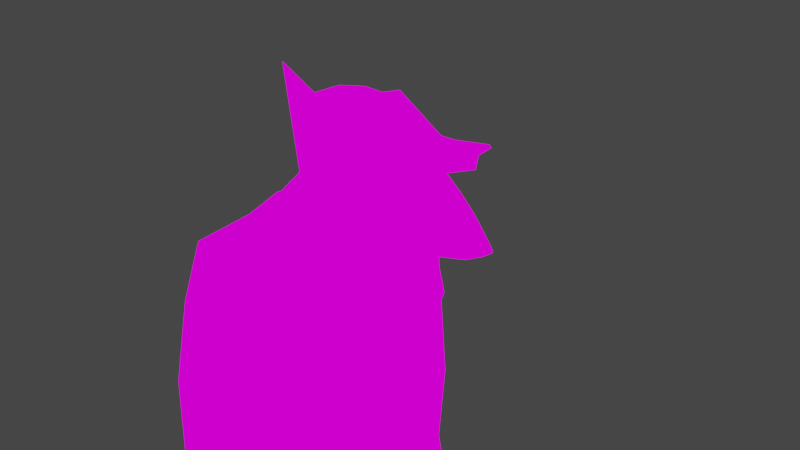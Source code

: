 # Source: blackhole.blend  (saved by Blender 3.4.6; exported with 4.5.12 LTS)
import bpy
from mathutils import Matrix  # noqa: F401  (used for matrix-valued properties, if any)

bpy.ops.wm.read_factory_settings(use_empty=True)
scene = bpy.context.scene
scene.name = 'Scene'

# ---- collections
col_collection = bpy.data.collections.new('Collection'); scene.collection.children.link(col_collection)

# ---- images (referenced by path relative to the original .blend; pixels are not part of the script)
import os
ASSET_DIR = os.environ.get("B2B_ASSET_DIR", "")  # directory of the original .blend (textures are referenced by path, not embedded)
HERE = os.path.dirname(os.path.abspath(__file__))  # packed textures are extracted next to this script under _unpacked/

def load_image(name, relpath, width, height, colorspace="sRGB"):
    """Load a texture the original file referenced (path relative to the .blend, or extracted next to this script)."""
    p = next((c for c in (os.path.join(HERE, relpath), os.path.join(ASSET_DIR, relpath)) if relpath and os.path.exists(c)), "")
    if p:
        img = bpy.data.images.load(p, check_existing=True)
        img.name = name
    else:  # same state as the original file: an image datablock whose file is absent (Cycles renders it pink)
        img = bpy.data.images.new(name, width, height)
        img.source = "FILE"
        img.filepath = "//" + (relpath or name)
    img.colorspace_settings.name = colorspace
    return img
img_blackhole_png = load_image('blackhole.png', 'blackhole.png', 1024, 1024, 'sRGB')

# ---- materials (node trees are filled in below, after node groups)
mat_material = bpy.data.materials.new('Material')
mat_material.alpha_threshold = 0.0
mat_material.use_transparent_shadow = False
mat_material.roughness = 0.5
mat_material.line_color = (0.0, 0.0, 0.0, 1.0)

# ---- material node trees
mat_material.use_nodes = True; mat_material.node_tree.nodes.clear()
_N = mat_material.node_tree.nodes; _L = mat_material.node_tree.links
n0 = _N.new('ShaderNodeOutputMaterial'); n0.name = 'Material Output'; n0.location = (300, 300)
n1 = _N.new('ShaderNodeEmission'); n1.name = 'Emission'; n1.location = (10, 300)
n2 = _N.new('ShaderNodeTexImage'); n2.name = 'Image Texture'; n2.location = (-398, 226)
n2.image = img_blackhole_png
_L.new(n1.outputs[0], n0.inputs[0])
_L.new(n2.outputs[0], n1.inputs[0])
n0.is_active_output = True

# ---- world
world_world = bpy.data.worlds.new('World'); scene.world = world_world
world_world.use_nodes = True; world_world.node_tree.nodes.clear()
_N = world_world.node_tree.nodes; _L = world_world.node_tree.links
n0 = _N.new('ShaderNodeOutputWorld'); n0.name = 'World Output'; n0.location = (300, 300)
n1 = _N.new('ShaderNodeBackground'); n1.name = 'Background'; n1.location = (10, 300)
n1.inputs[0].default_value = (0.05088, 0.05088, 0.05088, 1.0)
_L.new(n1.outputs[0], n0.inputs[0])
n0.is_active_output = True
world_world.color = (0.05088, 0.05088, 0.05088)
world_world.use_sun_shadow = False
world_world.sun_shadow_jitter_overblur = 0.0

# ---- cameras
cam_camera = bpy.data.cameras.new('Camera')
cam_camera.clip_end = 100.0
cam_camera.ortho_scale = 7.314

# ---- lights
light_light = bpy.data.lights.new('Light', 'POINT')
light_light.transmission_factor = 0.0
light_light.energy = 1000.0
light_light.shadow_soft_size = 0.1
light_light.shadow_maximum_resolution = 0.006
light_light.use_absolute_resolution = True

# ---- meshes
me_cube = bpy.data.meshes.new('Cube')
me_cube.from_pydata([(-0.07632, 0.2173, 0.7288), (0.0, 0.4244, 0.2014), (0.1291, 0.1343, 0.7939), (0.2445, 0.2096, 0.6985), (0.3757, 0.2703, 0.5653), (0.4696, 0.3137, 0.3942), (0.5186, 0.3363, 0.199), (0.2117, 0.1004, 0.7865), (0.4777, 0.1401, 0.6312), (0.6827, 0.1731, 0.4674), (0.8549, 0.1832, 0.3007), (0.9468, 0.1955, 0.177), (0.2356, 0.06358, 0.7885), (0.6206, 0.05799, 0.6056), (0.8824, 0.04475, 0.4315), (1.095, 0.04499, 0.2575), (1.208, 0.04512, 0.13), (0.2526, 0.0, 0.7885), (0.6551, 0.0, 0.5994), (0.9317, 0.0, 0.4226), (1.155, 0.0, 0.2467), (1.274, 0.0, 0.1182), (0.01717, 0.0, 0.8377), (-0.2586, 0.0, 0.814), (-0.617, 0.0, 0.7288), (-0.8296, 0.0, 0.6292), (-0.9275, 0.0, 0.5837), (-0.2372, 0.04239, 0.814), (-0.5758, 0.08806, 0.7288), (-0.7721, 0.126, 0.6292), (-0.8583, 0.1428, 0.5837), (-0.1761, 0.08452, 0.814), (-0.4586, 0.1689, 0.7288), (-0.6082, 0.239, 0.6292), (-0.688, 0.2892, 0.4334), (-0.623, 0.3153, 0.2014), (-0.08469, 0.1127, 0.814), (-0.2832, 0.2229, 0.7288), (-0.3631, 0.3145, 0.6292), (-0.3929, 0.3801, 0.4334), (-0.3788, 0.4142, 0.2014), (0.02312, 0.1202, 0.814), (-0.07385, 0.3165, 0.6292), (-0.04484, 0.3874, 0.4334), (0.0, 0.4244, 0.08194), (0.5186, 0.3363, 0.09729), (0.9404, 0.1955, 0.09729), (1.206, 0.04512, 0.09729), (1.273, 0.0, 0.09729), (-0.5885, 0.3153, 0.08194), (-0.3788, 0.4142, 0.08194), (1.145, 0.0, 0.00458), (0.9217, 0.0, -0.1126), (0.4719, 0.0, -0.2443), (-0.01403, 0.0, -0.3117), (-0.4246, 0.0, -0.2751), (0.7603, 0.1764, -0.01979), (0.2035, 0.2699, -0.05171), (-0.5034, 0.2344, -0.09312), (0.9112, 0.1404, -0.0108), (0.3167, 0.2602, -0.04551), (-0.415, 0.3031, -0.08491), (0.4807, 0.2436, -0.03646), (-0.1619, 0.3212, -0.07233), (-1.201, 0.0, 0.4047), (-1.608, 0.0, -0.001525), (-1.898, 0.0, -0.4657), (-0.3428, 0.0, -0.5788), (-1.118, 0.2855, 0.2994), (-1.315, 0.4272, 0.05511), (-1.406, 0.559, -0.1445), (-0.8904, 0.4054, 0.2203), (-0.9962, 0.5518, -0.002488), (-1.028, 0.6139, -0.1515), (-0.7386, 0.4294, -0.04766), (-0.6342, 0.4565, -0.4916), (-0.6585, 0.3903, -0.09912), (-0.4907, 0.3799, -0.5357), (-0.4376, 0.2334, -0.5457), (-2.034, 0.0, -0.3792), (-1.456, 0.8151, -0.1916), (-1.078, 0.87, -0.1986), (-0.6834, 0.7125, -0.5387), (-0.1973, 0.0, -0.6482), (-1.826, 0.0, 1.229), (0.1085, 0.0, -0.9764), (0.1974, 0.0, -1.603), (0.1423, 0.0, -1.852), (0.2967, 0.0, -3.049), (0.5445, 0.0, -4.237), (0.5805, 0.0, -5.115), (-2.458, 0.0, -0.8572), (-2.924, 0.0, -1.815), (-3.046, 0.0, -3.166), (-3.247, 0.0, -5.243), (-2.202, 0.0, -5.434), (-0.9471, 0.0, -5.456), (-0.06949, 0.0, -5.295), (-0.6245, 1.161, -0.9725), (-0.3174, 1.007, -1.391), (-0.4205, 1.064, -1.537), (-0.3823, 1.117, -2.523), (-0.4168, 1.048, -3.635), (-0.2458, 1.136, -4.591), (-0.3201, 1.042, -5.296), (-1.654, 1.346, -0.4021), (-2.323, 1.177, -1.486), (-2.605, 1.21, -2.708), (-0.9464, 1.516, -1.009), (-1.461, 1.527, -1.789), (-1.393, 1.714, -2.721), (-1.351, 1.593, -3.632), (-1.269, 1.315, -5.388), (-2.597, 1.222, -3.75), (-2.605, 1.224, -5.131), (-3.147, 0.0, -3.858)], [], [(43, 42, 4, 5), (41, 22, 2), (1, 43, 5, 6), (0, 41, 2, 3), (44, 1, 6, 45), (42, 0, 3, 4), (45, 6, 11, 46), (4, 3, 8, 9), (5, 4, 9, 10), (2, 22, 7), (6, 5, 10, 11), (3, 2, 7, 8), (10, 9, 14, 15), (7, 22, 12), (11, 10, 15, 16), (8, 7, 12, 13), (46, 11, 16, 47), (9, 8, 13, 14), (15, 14, 19, 20), (12, 22, 17), (16, 15, 20, 21), (13, 12, 17, 18), (47, 16, 21, 48), (14, 13, 18, 19), (23, 22, 27), (24, 23, 27, 28), (25, 24, 28, 29), (26, 25, 29, 30), (28, 27, 31, 32), (29, 28, 32, 33), (30, 29, 33, 34), (27, 22, 31), (49, 35, 40, 50), (33, 32, 37, 38), (34, 33, 38, 39), (31, 22, 36), (35, 34, 39, 40), (32, 31, 36, 37), (39, 38, 42, 43), (36, 22, 41), (40, 39, 43, 1), (37, 36, 41, 0), (50, 40, 1, 44), (38, 37, 0, 42), (48, 51, 47), (47, 51, 46), (51, 59, 46), (53, 56, 59, 52), (46, 56, 62, 45), (53, 54, 60, 62), (55, 57, 60, 54), (45, 57, 63, 44), (44, 63, 61, 50), (50, 61, 58, 49), (63, 57, 55), (62, 56, 53), (61, 63, 55), (62, 60, 45), (59, 51, 52), (58, 61, 55), (60, 57, 45), (59, 56, 46), (78, 58, 55, 67), (58, 76, 49), (76, 58, 78, 77), (49, 76, 74, 35), (75, 74, 76, 77), (35, 74, 71, 34), (72, 71, 74, 75), (73, 72, 75), (34, 71, 68, 30), (30, 68, 64, 26), (69, 68, 71, 72), (70, 69, 72, 73), (65, 64, 68, 69), (66, 65, 69, 70), (66, 70, 80, 79), (70, 73, 81, 80), (73, 75, 82, 81), (78, 67, 83), (78, 83, 77), (77, 82, 75), (83, 82, 77), (24, 25, 26, 64, 65, 84), (82, 83, 85, 98), (86, 99, 98, 85), (87, 100, 99, 86), (88, 101, 100, 87), (101, 88, 102), (89, 103, 102, 88), (90, 104, 103, 89), (82, 98, 81), (99, 100, 98), (80, 105, 91, 79), (80, 81, 105), (92, 91, 105, 106), (105, 81, 98), (93, 92, 106, 107), (105, 98, 108), (100, 108, 98), (101, 109, 108, 100), (102, 110, 109, 101), (103, 111, 110, 102), (104, 112, 111, 103), (106, 105, 108, 109), (107, 106, 109, 110), (111, 113, 107, 110), (112, 114, 113, 111), (93, 107, 113, 115), (94, 115, 113, 114), (94, 114, 112, 95), (95, 112, 104, 96), (97, 96, 104, 90)])
_uv = me_cube.uv_layers.new(name='UVMap')
_uv.uv.foreach_set('vector', [0.01894, 0.983, 0.01999, 0.9823, 0.02091, 0.9848, 0.02027, 0.9858, 0.02164, 0.9823, 0.02233, 0.982, 0.02173, 0.9829, 0.01775, 0.9838, 0.01894, 0.983, 0.02027, 0.9858, 0.0194, 0.9867, 0.02074, 0.982, 0.02164, 0.9823, 0.02173, 0.9829, 0.02135, 0.9837, 0.05225, 0.9793, 0.05123, 0.9788, 0.05375, 0.9743, 0.05459, 0.9748, 0.01999, 0.9823, 0.02074, 0.982, 0.02135, 0.9837, 0.02091, 0.9848, 0.05459, 0.9748, 0.05375, 0.9743, 0.05628, 0.9708, 0.05687, 0.9713, 0.02091, 0.9848, 0.02135, 0.9837, 0.02191, 0.9851, 0.02164, 0.9866, 0.02027, 0.9858, 0.02091, 0.9848, 0.02164, 0.9866, 0.02135, 0.9881, 0.02173, 0.9829, 0.02233, 0.982, 0.02204, 0.9833, 0.0194, 0.9867, 0.02027, 0.9858, 0.02135, 0.9881, 0.02103, 0.989, 0.02135, 0.9837, 0.02173, 0.9829, 0.02204, 0.9833, 0.02191, 0.9851, 0.02135, 0.9881, 0.02164, 0.9866, 0.02254, 0.9878, 0.02237, 0.9896, 0.02204, 0.9833, 0.02233, 0.982, 0.02227, 0.9834, 0.02103, 0.989, 0.02135, 0.9881, 0.02237, 0.9896, 0.02215, 0.9906, 0.02191, 0.9851, 0.02204, 0.9833, 0.02227, 0.9834, 0.02252, 0.9859, 0.05687, 0.9713, 0.05628, 0.9708, 0.05841, 0.9687, 0.05865, 0.969, 0.02164, 0.9866, 0.02191, 0.9851, 0.02252, 0.9859, 0.02254, 0.9878, 0.02237, 0.9896, 0.02254, 0.9878, 0.02284, 0.9881, 0.02268, 0.9899, 0.02227, 0.9834, 0.02233, 0.982, 0.02267, 0.9834, 0.02215, 0.9906, 0.02237, 0.9896, 0.02268, 0.9899, 0.02247, 0.991, 0.02252, 0.9859, 0.02227, 0.9834, 0.02267, 0.9834, 0.02288, 0.9861, 0.05865, 0.969, 0.05841, 0.9687, 0.059, 0.9682, 0.05915, 0.9684, 0.02254, 0.9878, 0.02252, 0.9859, 0.02288, 0.9861, 0.02284, 0.9881, 0.02164, 0.9805, 0.02233, 0.982, 0.02147, 0.9807, 0.02054, 0.9785, 0.02164, 0.9805, 0.02147, 0.9807, 0.0202, 0.979, 0.01967, 0.9772, 0.02054, 0.9785, 0.0202, 0.979, 0.01917, 0.978, 0.01925, 0.9766, 0.01967, 0.9772, 0.01917, 0.978, 0.01871, 0.9775, 0.0202, 0.979, 0.02147, 0.9807, 0.02139, 0.9811, 0.02011, 0.9799, 0.01917, 0.978, 0.0202, 0.979, 0.02011, 0.9799, 0.0191, 0.9793, 0.01871, 0.9775, 0.01917, 0.978, 0.0191, 0.9793, 0.0177, 0.9791, 0.02147, 0.9807, 0.02233, 0.982, 0.02139, 0.9811, 0.04978, 0.9848, 0.04855, 0.9844, 0.04968, 0.982, 0.05073, 0.9825, 0.0191, 0.9793, 0.02011, 0.9799, 0.02028, 0.9809, 0.01939, 0.9808, 0.0177, 0.9791, 0.0191, 0.9793, 0.01939, 0.9808, 0.01817, 0.981, 0.02139, 0.9811, 0.02233, 0.982, 0.02146, 0.9817, 0.01635, 0.98, 0.0177, 0.9791, 0.01817, 0.981, 0.01682, 0.9816, 0.02011, 0.9799, 0.02139, 0.9811, 0.02146, 0.9817, 0.02028, 0.9809, 0.01817, 0.981, 0.01939, 0.9808, 0.01999, 0.9823, 0.01894, 0.983, 0.02146, 0.9817, 0.02233, 0.982, 0.02164, 0.9823, 0.01682, 0.9816, 0.01817, 0.981, 0.01894, 0.983, 0.01775, 0.9838, 0.02028, 0.9809, 0.02146, 0.9817, 0.02164, 0.9823, 0.02074, 0.982, 0.05073, 0.9825, 0.04968, 0.982, 0.05123, 0.9788, 0.05225, 0.9793, 0.01939, 0.9808, 0.02028, 0.9809, 0.02074, 0.982, 0.01999, 0.9823, 0.05915, 0.9684, 0.05938, 0.9699, 0.05865, 0.969, 0.05865, 0.969, 0.05938, 0.9699, 0.05687, 0.9713, 0.05938, 0.9699, 0.05782, 0.972, 0.05687, 0.9713, 0.05877, 0.9769, 0.05715, 0.9733, 0.05782, 0.972, 0.05945, 0.9724, 0.05687, 0.9713, 0.05715, 0.9733, 0.05588, 0.9758, 0.05459, 0.9748, 0.05877, 0.9769, 0.0575, 0.9816, 0.05525, 0.9772, 0.05588, 0.9758, 0.05632, 0.9856, 0.05481, 0.9782, 0.05525, 0.9772, 0.0575, 0.9816, 0.05459, 0.9748, 0.05481, 0.9782, 0.05321, 0.9814, 0.05225, 0.9793, 0.05225, 0.9793, 0.05321, 0.9814, 0.05227, 0.9838, 0.05073, 0.9825, 0.05073, 0.9825, 0.05227, 0.9838, 0.05226, 0.985, 0.04978, 0.9848, 0.05321, 0.9814, 0.05481, 0.9782, 0.05632, 0.9856, 0.05588, 0.9758, 0.05715, 0.9733, 0.05877, 0.9769, 0.05227, 0.9838, 0.05321, 0.9814, 0.05632, 0.9856, 0.05588, 0.9758, 0.05525, 0.9772, 0.05459, 0.9748, 0.05782, 0.972, 0.05938, 0.9699, 0.05945, 0.9724, 0.05226, 0.985, 0.05227, 0.9838, 0.05632, 0.9856, 0.05525, 0.9772, 0.05481, 0.9782, 0.05459, 0.9748, 0.05782, 0.972, 0.05715, 0.9733, 0.05687, 0.9713, 0.05617, 0.9885, 0.05226, 0.985, 0.05632, 0.9856, 0.05801, 0.9867, 0.05226, 0.985, 0.05063, 0.9869, 0.04978, 0.9848, 0.05063, 0.9869, 0.05226, 0.985, 0.05617, 0.9885, 0.05504, 0.9897, 0.04978, 0.9848, 0.05063, 0.9869, 0.04964, 0.9872, 0.04855, 0.9844, 0.05321, 0.9902, 0.04964, 0.9872, 0.05063, 0.9869, 0.05504, 0.9897, 0.01635, 0.98, 0.01444, 0.9799, 0.01568, 0.9782, 0.0177, 0.9791, 0.01365, 0.978, 0.01568, 0.9782, 0.01444, 0.9799, 0.01226, 0.9821, 0.01245, 0.9782, 0.01365, 0.978, 0.01226, 0.9821, 0.0177, 0.9791, 0.01568, 0.9782, 0.01612, 0.9764, 0.01871, 0.9775, 0.01871, 0.9775, 0.01612, 0.9764, 0.01778, 0.9748, 0.01925, 0.9766, 0.01379, 0.9756, 0.01612, 0.9764, 0.01568, 0.9782, 0.01365, 0.978, 0.01197, 0.9753, 0.01379, 0.9756, 0.01365, 0.978, 0.01245, 0.9782, 0.01494, 0.9722, 0.01778, 0.9748, 0.01612, 0.9764, 0.01379, 0.9756, 0.01268, 0.9697, 0.01494, 0.9722, 0.01379, 0.9756, 0.01197, 0.9753, 0.01268, 0.9697, 0.01197, 0.9753, 0.01019, 0.9758, 0.01242, 0.9693, 0.01197, 0.9753, 0.01245, 0.9782, 0.0106, 0.9781, 0.01019, 0.9758, 0.01245, 0.9782, 0.01226, 0.9821, 0.01079, 0.9816, 0.0106, 0.9781, 0.05617, 0.9885, 0.05801, 0.9867, 0.05945, 0.9872, 0.05617, 0.9885, 0.05945, 0.9872, 0.05504, 0.9897, 0.05504, 0.9897, 0.05221, 0.9926, 0.05321, 0.9902, 0.05945, 0.9872, 0.05221, 0.9926, 0.05504, 0.9897, 0.02054, 0.9785, 0.01967, 0.9772, 0.01925, 0.9766, 0.01778, 0.9748, 0.01494, 0.9722, 0.02288, 0.97, 0.05221, 0.9926, 0.05945, 0.9872, 0.0, 0.0, 0.0, 0.0, 0.0, 0.0, 0.0, 0.0, 0.0, 0.0, 0.0, 0.0, 0.0, 0.0, 0.0, 0.0, 0.0, 0.0, 0.0, 0.0, 0.0, 0.0, 0.0, 0.0, 0.0, 0.0, 0.0, 0.0, 0.0, 0.0, 0.0, 0.0, 0.0, 0.0, 0.0, 0.0, 0.0, 0.0, 0.0, 0.0, 0.0, 0.0, 0.0, 0.0, 0.0, 0.0, 0.0, 0.0, 0.0, 0.0, 0.05221, 0.9926, 0.0, 0.0, 0.0106, 0.9781, 0.0, 0.0, 0.0, 0.0, 0.0, 0.0, 0.01019, 0.9758, 0.0, 0.0, 0.0, 0.0, 0.01242, 0.9693, 0.01019, 0.9758, 0.0106, 0.9781, 0.0, 0.0, 0.0, 0.0, 0.0, 0.0, 0.0, 0.0, 0.0, 0.0, 0.0, 0.0, 0.0106, 0.9781, 0.0, 0.0, 0.0, 0.0, 0.0, 0.0, 0.0, 0.0, 0.0, 0.0, 0.0, 0.0, 0.0, 0.0, 0.0, 0.0, 0.0, 0.0, 0.0, 0.0, 0.0, 0.0, 0.0, 0.0, 0.0, 0.0, 0.0, 0.0, 0.0, 0.0, 0.0, 0.0, 0.0, 0.0, 0.0, 0.0, 0.0, 0.0, 0.0, 0.0, 0.0, 0.0, 0.0, 0.0, 0.0, 0.0, 0.0, 0.0, 0.0, 0.0, 0.0, 0.0, 0.0, 0.0, 0.0, 0.0, 0.0, 0.0, 0.0, 0.0, 0.0, 0.0, 0.0, 0.0, 0.0, 0.0, 0.0, 0.0, 0.0, 0.0, 0.0, 0.0, 0.0, 0.0, 0.0, 0.0, 0.0, 0.0, 0.0, 0.0, 0.0, 0.0, 0.0, 0.0, 0.0, 0.0, 0.0, 0.0, 0.0, 0.0, 0.0, 0.0, 0.0, 0.0, 0.0, 0.0, 0.0, 0.0, 0.0, 0.0, 0.0, 0.0, 0.0, 0.0, 0.0, 0.0, 0.0, 0.0, 0.0, 0.0, 0.0, 0.0, 0.0, 0.0, 0.0, 0.0, 0.0, 0.0, 0.0, 0.0, 0.0, 0.0, 0.0, 0.0, 0.0, 0.0])
me_cube.materials.append(mat_material)
me_cube.use_mirror_vertex_groups = False
me_cube.update()
me_cube_001 = bpy.data.meshes.new('Cube.001')
me_cube_001.from_pydata([(0.3428, 0.451, 0.7369), (-0.3002, 0.2927, 1.226), (0.4791, 0.0, 0.7427), (0.2121, 0.0, 0.8604), (0.7394, 0.3479, 0.8191), (0.7101, 0.3479, 0.8439), (-0.7493, 0.451, 0.5736), (0.1979, 0.3826, 0.858), (0.3635, 0.4576, 0.7403), (0.3428, 0.0, 0.7369), (-0.1351, 0.0, 1.253), (1.026, 0.0, 0.8664), (0.9971, 0.0, 0.8912), (-0.7493, 0.0, 0.5736), (-1.125, 0.0, 1.09), (0.04716, 0.451, 0.7326), (-0.3965, 0.5749, 0.6289), (0.6558, 0.5857, 0.8412), (0.6846, 0.5895, 0.8139), (0.1668, 0.6218, 0.7356), (-0.01846, 0.6151, 0.7032), (0.01606, 0.6204, 0.6835), (0.2019, 0.6271, 0.7142), (-0.4236, 0.5376, 0.6195), (-0.615, 0.3422, 1.109), (-0.5324, 0.0, 1.123), (-0.4467, 0.451, 0.6493), (-0.8904, 0.356, 1.099), (-1.125, 0.1989, 1.09), (-0.7772, 0.451, 0.5935), (-0.7772, 0.451, 0.5935), (-0.5813, 0.5148, 0.6117), (-0.7493, 0.4018, 0.5736), (0.3428, 0.2535, 0.7369), (-0.4565, 0.3805, 0.6174), (-0.9337, 0.3377, 0.8166), (-1.08, 0.2316, 1.025), (-1.079, 0.0, 1.026)], [], [(24, 26, 29, 27), (8, 7, 5, 4), (5, 7, 3, 12), (25, 24, 27, 28, 14), (1, 15, 26, 24), (0, 33, 34, 32, 6), (0, 8, 2, 33), (7, 1, 10, 3), (8, 4, 11, 2), (4, 5, 12, 11), (0, 15, 7, 8), (17, 5, 4, 18), (16, 26, 29, 31), (7, 15, 1), (15, 7, 19, 20), (19, 7, 5, 17), (20, 15, 26, 16), (0, 8, 22, 21), (30, 29, 26, 15, 0, 6), (23, 6, 0, 21), (16, 23, 21, 20), (18, 4, 8, 22), (18, 22, 19, 17), (20, 19, 22, 21), (10, 1, 24, 25), (16, 31, 30, 6, 23), (29, 30, 31), (27, 30, 29, 28), (13, 37, 36, 35, 32), (32, 34, 33, 9, 13), (33, 2, 9), (32, 35, 30, 6), (36, 37, 14, 28)])
_uv = me_cube_001.uv_layers.new(name='UVMap')
_uv.uv.foreach_set('vector', [0.01588, 0.9427, 0.01246, 0.9401, 0.01466, 0.938, 0.0181, 0.9414, 0.0252, 0.9412, 0.02438, 0.9413, 0.02466, 0.9382, 0.02483, 0.938, 0.008763, 0.9501, 0.00954, 0.9455, 0.01171, 0.9473, 0.01149, 0.9491, 0.01636, 0.9456, 0.01588, 0.9427, 0.0181, 0.9414, 0.01953, 0.9442, 0.01807, 0.9451, 0.0141, 0.9445, 0.009772, 0.9436, 0.01246, 0.9401, 0.01588, 0.9427, 0.01287, 0.9525, 0.01311, 0.9511, 0.01841, 0.952, 0.02052, 0.9522, 0.02084, 0.9525, 0.01287, 0.9525, 0.01271, 0.9525, 0.01319, 0.9493, 0.01311, 0.9511, 0.00954, 0.9455, 0.0141, 0.9445, 0.01398, 0.9463, 0.01171, 0.9473, 0.01271, 0.9525, 0.008982, 0.9503, 0.01151, 0.9492, 0.01319, 0.9493, 0.008982, 0.9503, 0.008763, 0.9501, 0.01149, 0.9491, 0.01151, 0.9492, 0.02517, 0.9414, 0.025, 0.9426, 0.02438, 0.9413, 0.0252, 0.9412, 0.02219, 0.9396, 0.02197, 0.938, 0.02159, 0.938, 0.02201, 0.9396, 0.02346, 0.9459, 0.02437, 0.9463, 0.02374, 0.949, 0.02357, 0.9473, 0.00954, 0.9455, 0.009772, 0.9436, 0.0141, 0.9445, 0.02421, 0.9426, 0.02437, 0.9408, 0.02278, 0.942, 0.02306, 0.9433, 0.02278, 0.942, 0.02437, 0.9408, 0.02197, 0.938, 0.02219, 0.9396, 0.02306, 0.9433, 0.02421, 0.9426, 0.02437, 0.9463, 0.02346, 0.9459, 0.02114, 0.9418, 0.02116, 0.9416, 0.02257, 0.9419, 0.02284, 0.9431, 0.02504, 0.9481, 0.02504, 0.9481, 0.02502, 0.9459, 0.025, 0.9426, 0.02517, 0.9414, 0.0252, 0.9479, 0.02328, 0.9462, 0.02353, 0.9488, 0.02114, 0.9418, 0.02284, 0.9431, 0.02346, 0.9459, 0.02328, 0.9462, 0.02284, 0.9431, 0.02306, 0.9433, 0.02201, 0.9396, 0.02159, 0.938, 0.02116, 0.9416, 0.02257, 0.9419, 0.02201, 0.9396, 0.02257, 0.9419, 0.02278, 0.942, 0.02219, 0.9396, 0.02306, 0.9433, 0.02278, 0.942, 0.02257, 0.9419, 0.02284, 0.9431, 0.01398, 0.9463, 0.0141, 0.9445, 0.01588, 0.9427, 0.01636, 0.9456, 0.02346, 0.9459, 0.02357, 0.9473, 0.02374, 0.949, 0.02353, 0.9488, 0.02328, 0.9462, 0.02374, 0.949, 0.02374, 0.949, 0.02357, 0.9473, 0.02286, 0.949, 0.02114, 0.95, 0.02114, 0.9499, 0.02286, 0.9541, 0.01949, 0.9813, 0.01964, 0.9774, 0.02132, 0.977, 0.022, 0.9804, 0.02211, 0.984, 0.02211, 0.984, 0.02, 0.9838, 0.0147, 0.9829, 0.01502, 0.9811, 0.01949, 0.9813, 0.0147, 0.9829, 0.01478, 0.9811, 0.01502, 0.9811, 0.02052, 0.9522, 0.02041, 0.9486, 0.02113, 0.9522, 0.02084, 0.9525, 0.01974, 0.9453, 0.01805, 0.9456, 0.01807, 0.9451, 0.01953, 0.9442])
me_cube_001.materials.append(mat_material)
me_cube_001.update()

# ---- objects
ob_cube = bpy.data.objects.new('Cube', me_cube)
ob_light = bpy.data.objects.new('Light', light_light)
ob_camera = bpy.data.objects.new('Camera', cam_camera)
ob_cube_001 = bpy.data.objects.new('Cube.001', me_cube_001)

# ---- transforms, parenting, visibility, modifiers, constraints
ob_cube.location = (0.0, 0.0, 0.0)
ob_cube.lock_rotations_4d = False
ob_cube.empty_display_type = 'ARROWS'
ob_cube.lineart.crease_threshold = 0.0
_m = ob_cube.modifiers.new('Mirror', 'MIRROR')
_m.use_axis = (False, True, False)
_m.use_clip = True
ob_light.location = (4.076, 1.005, 5.904)
ob_light.rotation_euler = (0.6503, 0.05522, 1.866)
ob_light.lock_rotations_4d = False
ob_light.empty_display_type = 'ARROWS'
ob_light.color = (0.0, 0.0, 0.0, 0.0)
ob_light.lineart.crease_threshold = 0.0
ob_camera.location = (7.359, -6.926, 4.958)
ob_camera.rotation_euler = (1.109, 0.0, 0.8149)
ob_camera.lock_rotations_4d = False
ob_camera.empty_display_type = 'ARROWS'
ob_camera.color = (0.0, 0.0, 0.0, 0.0)
ob_camera.display_type = 'WIRE'
ob_camera.lineart.crease_threshold = 0.0
ob_cube_001.location = (0.0, 0.0, 0.0)
_m = ob_cube_001.modifiers.new('Mirror', 'MIRROR')
_m.use_axis = (False, True, False)
_m.use_clip = True

# ---- collection membership
col_collection.objects.link(ob_cube)
col_collection.objects.link(ob_light)
col_collection.objects.link(ob_camera)
col_collection.objects.link(ob_cube_001)

# ---- scene / render settings (as saved in the file)
scene.camera = ob_camera
scene.frame_start = 1; scene.frame_end = 250; scene.frame_set(1)
scene.render.engine = 'BLENDER_EEVEE_NEXT'
scene.cycles.sampling_pattern = 'TABULATED_SOBOL'
scene.cycles.use_light_tree = False
scene.view_settings.view_transform = 'Filmic'
bpy.context.view_layer.update()
